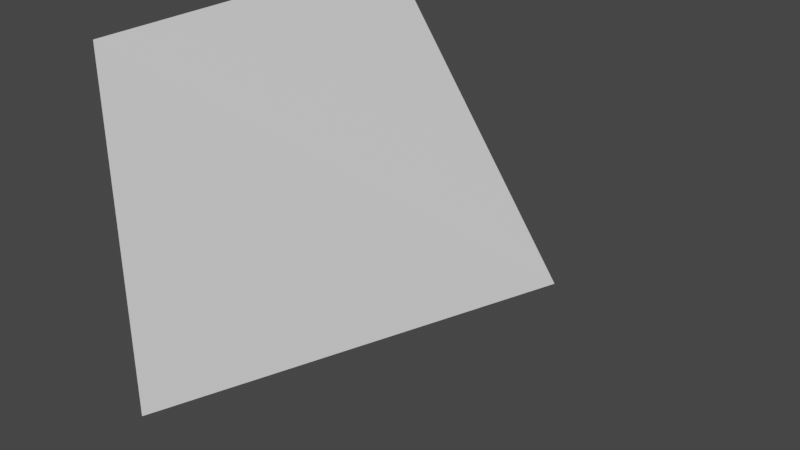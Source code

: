 # Source: player.blend  (saved by Blender 3.0.42; exported with 4.5.12 LTS)
import bpy
from mathutils import Matrix  # noqa: F401  (used for matrix-valued properties, if any)

bpy.ops.wm.read_factory_settings(use_empty=True)
scene = bpy.context.scene
scene.name = 'Scene'

# ---- collections
col_collection = bpy.data.collections.new('Collection'); scene.collection.children.link(col_collection)

# ---- materials (node trees are filled in below, after node groups)
mat_material = bpy.data.materials.new('Material')
mat_material.alpha_threshold = 0.0
mat_material.use_transparent_shadow = False
mat_material.line_color = (0.0, 0.0, 0.0, 1.0)

# ---- material node trees
mat_material.use_nodes = True; mat_material.node_tree.nodes.clear()
_N = mat_material.node_tree.nodes; _L = mat_material.node_tree.links
n0 = _N.new('ShaderNodeOutputMaterial'); n0.name = 'Material Output'; n0.location = (300, 300)
n1 = _N.new('ShaderNodeBsdfPrincipled'); n1.name = 'Principled BSDF'; n1.location = (10, 300)
n1.distribution = 'GGX'
n1.subsurface_method = 'RANDOM_WALK_SKIN'
n1.inputs[2].default_value = 0.4
n1.inputs[3].default_value = 1.45
n1.inputs[27].default_value = (0.0, 0.0, 0.0, 1.0)
n1.inputs[28].default_value = 1.0
_L.new(n1.outputs[0], n0.inputs[0])
n0.is_active_output = True

# ---- world
world_world = bpy.data.worlds.new('World'); scene.world = world_world
world_world.use_nodes = True; world_world.node_tree.nodes.clear()
_N = world_world.node_tree.nodes; _L = world_world.node_tree.links
n0 = _N.new('ShaderNodeOutputWorld'); n0.name = 'World Output'; n0.location = (300, 300)
n1 = _N.new('ShaderNodeBackground'); n1.name = 'Background'; n1.location = (10, 300)
n1.inputs[0].default_value = (0.05088, 0.05088, 0.05088, 1.0)
_L.new(n1.outputs[0], n0.inputs[0])
n0.is_active_output = True
world_world.color = (0.05088, 0.05088, 0.05088)
world_world.use_sun_shadow = False
world_world.sun_shadow_jitter_overblur = 0.0

# ---- meshes
me_cube = bpy.data.meshes.new('Cube')
me_cube.from_pydata([(0.7783, 0.0, 0.0), (-1.0, 1.0, 1.0), (-1.0, 1.0, -1.0), (-1.0, -1.0, 1.0), (-1.0, -1.0, -1.0)], [], [(0, 1, 3), (0, 3, 4), (4, 3, 1, 2), (2, 0, 4), (2, 1, 0)])
_uv = me_cube.uv_layers.new(name='UVMap')
_uv.uv.foreach_set('vector', [0.625, 0.5, 0.875, 0.5, 0.875, 0.75, 0.625, 0.75, 0.625, 1.0, 0.375, 1.0, 0.375, 0.0, 0.625, 0.0, 0.625, 0.25, 0.375, 0.25, 0.125, 0.5, 0.375, 0.75, 0.125, 0.75, 0.375, 0.25, 0.625, 0.25, 0.375, 0.5])
me_cube.materials.append(mat_material)
me_cube.use_remesh_preserve_volume = False
me_cube.use_remesh_preserve_attributes = False
me_cube.use_mirror_vertex_groups = False
me_cube.use_paint_bone_selection = False
me_cube.use_paint_mask = True
me_cube.update()

# ---- objects
ob_cube = bpy.data.objects.new('Cube', me_cube)

# ---- transforms, parenting, visibility, modifiers, constraints
ob_cube.location = (0.0, 0.0, 0.0)
ob_cube.scale = (0.4265, 0.4265, 0.4265)
ob_cube.lock_rotations_4d = False
ob_cube.empty_display_type = 'ARROWS'
ob_cube.lineart.crease_threshold = 0.0

# ---- collection membership
col_collection.objects.link(ob_cube)

# ---- scene / render settings (as saved in the file)
scene.frame_start = 1; scene.frame_end = 250; scene.frame_set(15)
scene.render.engine = 'BLENDER_EEVEE_NEXT'
scene.cycles.sampling_pattern = 'TABULATED_SOBOL'
scene.cycles.use_light_tree = False
scene.view_settings.view_transform = 'Filmic'
bpy.context.view_layer.update()

# ---- added for rendering (the .blend has no active camera and no usable light): camera, sun
cam_auto = bpy.data.cameras.new('AutoCamera')
cam_auto.lens = 50.0
cam_auto.sensor_width = 36.0
cam_auto.clip_end = 1000.0
ob_auto_camera = bpy.data.objects.new('AutoCamera', cam_auto)
scene.collection.objects.link(ob_auto_camera)
ob_auto_camera.location = (1.27098, -1.5819, 1.0546)
ob_auto_camera.rotation_euler = (1.09748, -7.21219e-08, 0.694738)
scene.camera = ob_auto_camera
light_auto_sun = bpy.data.lights.new('AutoSun', 'SUN')
light_auto_sun.energy = 3.0
light_auto_sun.angle = 0.0523599
ob_auto_sun = bpy.data.objects.new('AutoSun', light_auto_sun)
scene.collection.objects.link(ob_auto_sun)
ob_auto_sun.rotation_euler = (0.872665, 0.174533, 0.523599)
bpy.context.view_layer.update()
